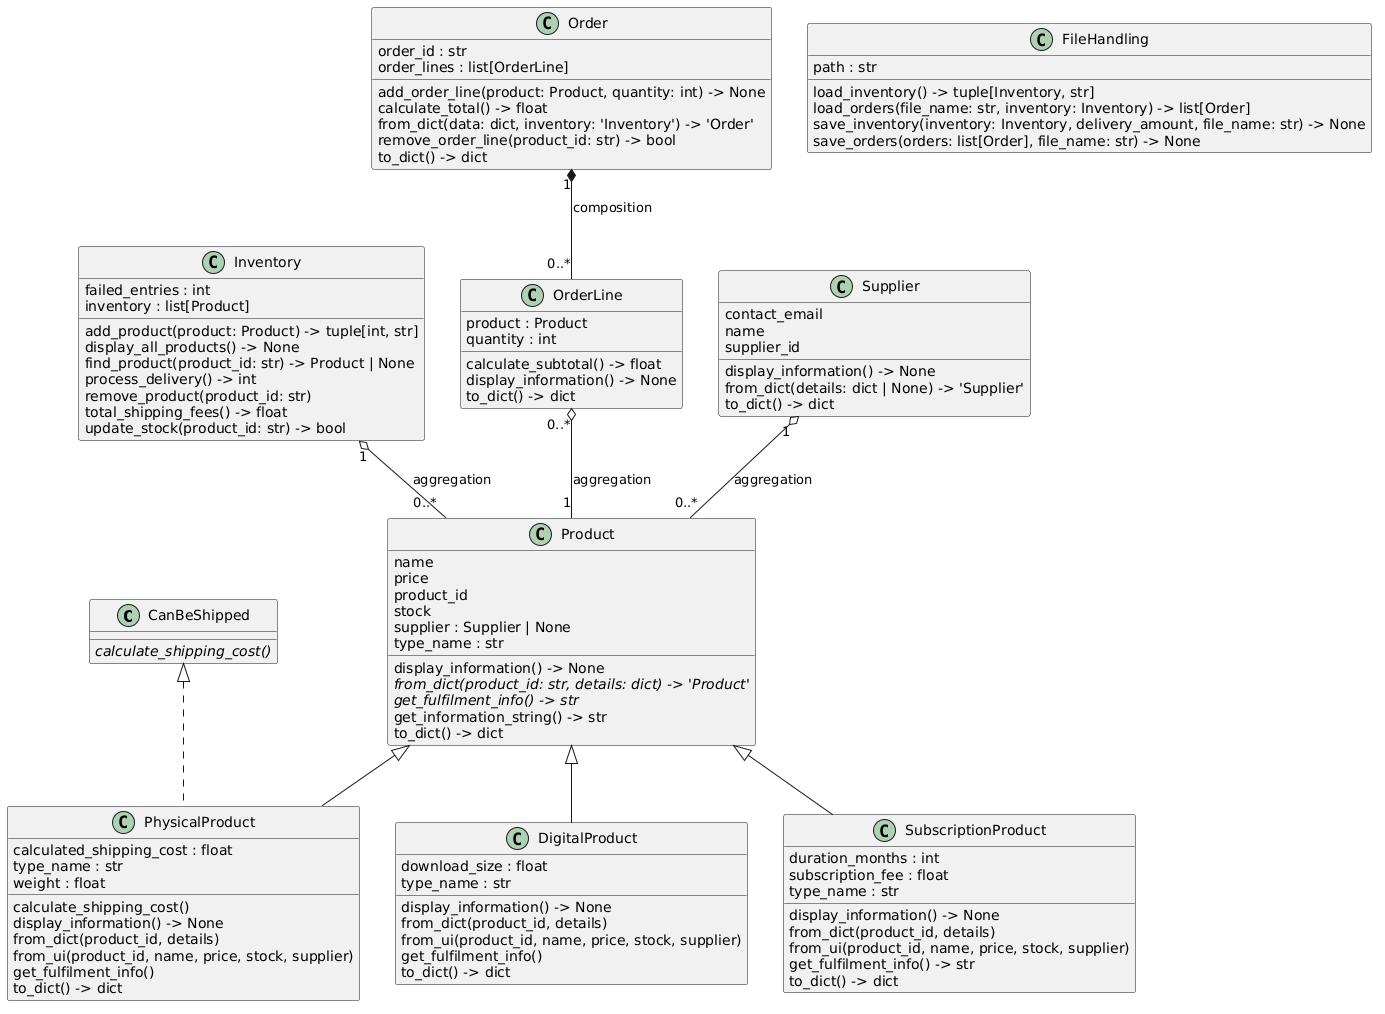

The diagram above was rendered by PlantUML. Its source (embedded in the PNG):
@startuml
set namespaceSeparator none
class "CanBeShipped" as OOP_Lab.canbeshipped.CanBeShipped {
  {abstract}calculate_shipping_cost()
}
class "DigitalProduct" as OOP_Lab.products.digitalproduct.DigitalProduct {
  download_size : float
  type_name : str
  display_information() -> None
  from_dict(product_id, details)
  from_ui(product_id, name, price, stock, supplier)
  get_fulfilment_info()
  to_dict() -> dict
}
class "FileHandling" as OOP_Lab.filehandling.FileHandling {
  path : str
  load_inventory() -> tuple[Inventory, str]
  load_orders(file_name: str, inventory: Inventory) -> list[Order]
  save_inventory(inventory: Inventory, delivery_amount, file_name: str) -> None
  save_orders(orders: list[Order], file_name: str) -> None
}
class "Inventory" as OOP_Lab.inventory.Inventory {
  failed_entries : int
  inventory : list[Product]
  add_product(product: Product) -> tuple[int, str]
  display_all_products() -> None
  find_product(product_id: str) -> Product | None
  process_delivery() -> int
  remove_product(product_id: str)
  total_shipping_fees() -> float
  update_stock(product_id: str) -> bool
}
class "Order" as OOP_Lab.order.Order {
  order_id : str
  order_lines : list[OrderLine]
  add_order_line(product: Product, quantity: int) -> None
  calculate_total() -> float
  from_dict(data: dict, inventory: 'Inventory') -> 'Order'
  remove_order_line(product_id: str) -> bool
  to_dict() -> dict
}
class "OrderLine" as OOP_Lab.orderline.OrderLine {
  product : Product
  quantity : int
  calculate_subtotal() -> float
  display_information() -> None
  to_dict() -> dict
}
class "PhysicalProduct" as OOP_Lab.products.physicalproduct.PhysicalProduct {
  calculated_shipping_cost : float
  type_name : str
  weight : float
  calculate_shipping_cost()
  display_information() -> None
  from_dict(product_id, details)
  from_ui(product_id, name, price, stock, supplier)
  get_fulfilment_info()
  to_dict() -> dict
}
class "Product" as OOP_Lab.product.Product {
  name
  price
  product_id
  stock
  supplier : Supplier | None
  type_name : str
  display_information() -> None
  {abstract}from_dict(product_id: str, details: dict) -> 'Product'
  {abstract}get_fulfilment_info() -> str
  get_information_string() -> str
  to_dict() -> dict
}
class "SubscriptionProduct" as OOP_Lab.products.subscriptionproduct.SubscriptionProduct {
  duration_months : int
  subscription_fee : float
  type_name : str
  display_information() -> None
  from_dict(product_id, details)
  from_ui(product_id, name, price, stock, supplier)
  get_fulfilment_info() -> str
  to_dict() -> dict
}
class "Supplier" as OOP_Lab.supplier.Supplier {
  contact_email
  name
  supplier_id
  display_information() -> None
  from_dict(details: dict | None) -> 'Supplier'
  to_dict() -> dict
}

OOP_Lab.product.Product <|-- OOP_Lab.products.physicalproduct.PhysicalProduct
OOP_Lab.product.Product <|-- OOP_Lab.products.digitalproduct.DigitalProduct
OOP_Lab.product.Product <|-- OOP_Lab.products.subscriptionproduct.SubscriptionProduct
OOP_Lab.canbeshipped.CanBeShipped <|.. OOP_Lab.products.physicalproduct.PhysicalProduct
OOP_Lab.order.Order "1" *-- "0..*" OOP_Lab.orderline.OrderLine : composition
OOP_Lab.inventory.Inventory "1" o-- "0..*" OOP_Lab.product.Product : aggregation
OOP_Lab.supplier.Supplier "1" o-- "0..*" OOP_Lab.product.Product : aggregation
OOP_Lab.orderline.OrderLine "0..*" o-- "1" OOP_Lab.product.Product : aggregation
@enduml